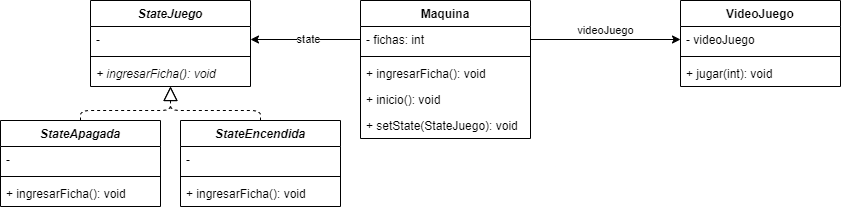

The diagram above was exported from draw.io. Its source (the exported page's mxGraphModel, read from the mxfile embedded in the PNG):
<mxGraphModel dx="1808" dy="550" grid="1" gridSize="10" guides="1" tooltips="1" connect="1" arrows="1" fold="1" page="1" pageScale="1" pageWidth="827" pageHeight="1169" math="0" shadow="0">
  <root>
    <mxCell id="0" />
    <mxCell id="1" parent="0" />
    <mxCell id="xCcbsz9Umr1J_whs29GB-1" value="Maquina" style="swimlane;fontStyle=1;align=center;verticalAlign=top;childLayout=stackLayout;horizontal=1;startSize=26;horizontalStack=0;resizeParent=1;resizeParentMax=0;resizeLast=0;collapsible=1;marginBottom=0;" vertex="1" parent="1">
      <mxGeometry x="160" y="40" width="170" height="138" as="geometry" />
    </mxCell>
    <mxCell id="xCcbsz9Umr1J_whs29GB-2" value="- fichas: int" style="text;strokeColor=none;fillColor=none;align=left;verticalAlign=top;spacingLeft=4;spacingRight=4;overflow=hidden;rotatable=0;points=[[0,0.5],[1,0.5]];portConstraint=eastwest;" vertex="1" parent="xCcbsz9Umr1J_whs29GB-1">
      <mxGeometry y="26" width="170" height="26" as="geometry" />
    </mxCell>
    <mxCell id="xCcbsz9Umr1J_whs29GB-3" value="" style="line;strokeWidth=1;fillColor=none;align=left;verticalAlign=middle;spacingTop=-1;spacingLeft=3;spacingRight=3;rotatable=0;labelPosition=right;points=[];portConstraint=eastwest;" vertex="1" parent="xCcbsz9Umr1J_whs29GB-1">
      <mxGeometry y="52" width="170" height="8" as="geometry" />
    </mxCell>
    <mxCell id="xCcbsz9Umr1J_whs29GB-4" value="+ ingresarFicha(): void" style="text;strokeColor=none;fillColor=none;align=left;verticalAlign=top;spacingLeft=4;spacingRight=4;overflow=hidden;rotatable=0;points=[[0,0.5],[1,0.5]];portConstraint=eastwest;" vertex="1" parent="xCcbsz9Umr1J_whs29GB-1">
      <mxGeometry y="60" width="170" height="26" as="geometry" />
    </mxCell>
    <mxCell id="xCcbsz9Umr1J_whs29GB-5" value="+ inicio(): void" style="text;strokeColor=none;fillColor=none;align=left;verticalAlign=top;spacingLeft=4;spacingRight=4;overflow=hidden;rotatable=0;points=[[0,0.5],[1,0.5]];portConstraint=eastwest;" vertex="1" parent="xCcbsz9Umr1J_whs29GB-1">
      <mxGeometry y="86" width="170" height="26" as="geometry" />
    </mxCell>
    <mxCell id="xCcbsz9Umr1J_whs29GB-33" value="+ setState(StateJuego): void" style="text;strokeColor=none;fillColor=none;align=left;verticalAlign=top;spacingLeft=4;spacingRight=4;overflow=hidden;rotatable=0;points=[[0,0.5],[1,0.5]];portConstraint=eastwest;" vertex="1" parent="xCcbsz9Umr1J_whs29GB-1">
      <mxGeometry y="112" width="170" height="26" as="geometry" />
    </mxCell>
    <mxCell id="xCcbsz9Umr1J_whs29GB-7" value="VideoJuego" style="swimlane;fontStyle=1;align=center;verticalAlign=top;childLayout=stackLayout;horizontal=1;startSize=26;horizontalStack=0;resizeParent=1;resizeParentMax=0;resizeLast=0;collapsible=1;marginBottom=0;" vertex="1" parent="1">
      <mxGeometry x="480" y="40" width="160" height="86" as="geometry" />
    </mxCell>
    <mxCell id="xCcbsz9Umr1J_whs29GB-9" value="- videoJuego" style="text;strokeColor=none;fillColor=none;align=left;verticalAlign=top;spacingLeft=4;spacingRight=4;overflow=hidden;rotatable=0;points=[[0,0.5],[1,0.5]];portConstraint=eastwest;" vertex="1" parent="xCcbsz9Umr1J_whs29GB-7">
      <mxGeometry y="26" width="160" height="26" as="geometry" />
    </mxCell>
    <mxCell id="xCcbsz9Umr1J_whs29GB-10" value="" style="line;strokeWidth=1;fillColor=none;align=left;verticalAlign=middle;spacingTop=-1;spacingLeft=3;spacingRight=3;rotatable=0;labelPosition=right;points=[];portConstraint=eastwest;" vertex="1" parent="xCcbsz9Umr1J_whs29GB-7">
      <mxGeometry y="52" width="160" height="8" as="geometry" />
    </mxCell>
    <mxCell id="xCcbsz9Umr1J_whs29GB-11" value="+ jugar(int): void" style="text;strokeColor=none;fillColor=none;align=left;verticalAlign=top;spacingLeft=4;spacingRight=4;overflow=hidden;rotatable=0;points=[[0,0.5],[1,0.5]];portConstraint=eastwest;" vertex="1" parent="xCcbsz9Umr1J_whs29GB-7">
      <mxGeometry y="60" width="160" height="26" as="geometry" />
    </mxCell>
    <mxCell id="xCcbsz9Umr1J_whs29GB-13" style="edgeStyle=orthogonalEdgeStyle;rounded=0;orthogonalLoop=1;jettySize=auto;html=1;exitX=1;exitY=0.5;exitDx=0;exitDy=0;entryX=0;entryY=0.5;entryDx=0;entryDy=0;" edge="1" parent="1" source="xCcbsz9Umr1J_whs29GB-2" target="xCcbsz9Umr1J_whs29GB-9">
      <mxGeometry relative="1" as="geometry" />
    </mxCell>
    <mxCell id="xCcbsz9Umr1J_whs29GB-14" value="videoJuego" style="edgeLabel;html=1;align=center;verticalAlign=middle;resizable=0;points=[];" vertex="1" connectable="0" parent="xCcbsz9Umr1J_whs29GB-13">
      <mxGeometry x="0.1563" y="-3" relative="1" as="geometry">
        <mxPoint x="-12" y="-12" as="offset" />
      </mxGeometry>
    </mxCell>
    <mxCell id="xCcbsz9Umr1J_whs29GB-16" value="StateJuego" style="swimlane;fontStyle=3;align=center;verticalAlign=top;childLayout=stackLayout;horizontal=1;startSize=26;horizontalStack=0;resizeParent=1;resizeParentMax=0;resizeLast=0;collapsible=1;marginBottom=0;" vertex="1" parent="1">
      <mxGeometry x="-110" y="40" width="160" height="86" as="geometry" />
    </mxCell>
    <mxCell id="xCcbsz9Umr1J_whs29GB-17" value="- " style="text;strokeColor=none;fillColor=none;align=left;verticalAlign=top;spacingLeft=4;spacingRight=4;overflow=hidden;rotatable=0;points=[[0,0.5],[1,0.5]];portConstraint=eastwest;" vertex="1" parent="xCcbsz9Umr1J_whs29GB-16">
      <mxGeometry y="26" width="160" height="26" as="geometry" />
    </mxCell>
    <mxCell id="xCcbsz9Umr1J_whs29GB-18" value="" style="line;strokeWidth=1;fillColor=none;align=left;verticalAlign=middle;spacingTop=-1;spacingLeft=3;spacingRight=3;rotatable=0;labelPosition=right;points=[];portConstraint=eastwest;" vertex="1" parent="xCcbsz9Umr1J_whs29GB-16">
      <mxGeometry y="52" width="160" height="8" as="geometry" />
    </mxCell>
    <mxCell id="xCcbsz9Umr1J_whs29GB-19" value="+ ingresarFicha(): void" style="text;strokeColor=none;fillColor=none;align=left;verticalAlign=top;spacingLeft=4;spacingRight=4;overflow=hidden;rotatable=0;points=[[0,0.5],[1,0.5]];portConstraint=eastwest;fontStyle=2" vertex="1" parent="xCcbsz9Umr1J_whs29GB-16">
      <mxGeometry y="60" width="160" height="26" as="geometry" />
    </mxCell>
    <mxCell id="xCcbsz9Umr1J_whs29GB-20" style="edgeStyle=orthogonalEdgeStyle;rounded=0;orthogonalLoop=1;jettySize=auto;html=1;exitX=0;exitY=0.5;exitDx=0;exitDy=0;entryX=1;entryY=0.5;entryDx=0;entryDy=0;" edge="1" parent="1" source="xCcbsz9Umr1J_whs29GB-2" target="xCcbsz9Umr1J_whs29GB-17">
      <mxGeometry relative="1" as="geometry" />
    </mxCell>
    <mxCell id="xCcbsz9Umr1J_whs29GB-21" value="state" style="edgeLabel;html=1;align=center;verticalAlign=middle;resizable=0;points=[];" vertex="1" connectable="0" parent="xCcbsz9Umr1J_whs29GB-20">
      <mxGeometry x="-0.2095" y="1" relative="1" as="geometry">
        <mxPoint x="-9" y="-1" as="offset" />
      </mxGeometry>
    </mxCell>
    <mxCell id="xCcbsz9Umr1J_whs29GB-22" value="StateApagada" style="swimlane;fontStyle=3;align=center;verticalAlign=top;childLayout=stackLayout;horizontal=1;startSize=26;horizontalStack=0;resizeParent=1;resizeParentMax=0;resizeLast=0;collapsible=1;marginBottom=0;" vertex="1" parent="1">
      <mxGeometry x="-200" y="160" width="160" height="86" as="geometry" />
    </mxCell>
    <mxCell id="xCcbsz9Umr1J_whs29GB-23" value="- " style="text;strokeColor=none;fillColor=none;align=left;verticalAlign=top;spacingLeft=4;spacingRight=4;overflow=hidden;rotatable=0;points=[[0,0.5],[1,0.5]];portConstraint=eastwest;" vertex="1" parent="xCcbsz9Umr1J_whs29GB-22">
      <mxGeometry y="26" width="160" height="26" as="geometry" />
    </mxCell>
    <mxCell id="xCcbsz9Umr1J_whs29GB-24" value="" style="line;strokeWidth=1;fillColor=none;align=left;verticalAlign=middle;spacingTop=-1;spacingLeft=3;spacingRight=3;rotatable=0;labelPosition=right;points=[];portConstraint=eastwest;" vertex="1" parent="xCcbsz9Umr1J_whs29GB-22">
      <mxGeometry y="52" width="160" height="8" as="geometry" />
    </mxCell>
    <mxCell id="xCcbsz9Umr1J_whs29GB-25" value="+ ingresarFicha(): void" style="text;strokeColor=none;fillColor=none;align=left;verticalAlign=top;spacingLeft=4;spacingRight=4;overflow=hidden;rotatable=0;points=[[0,0.5],[1,0.5]];portConstraint=eastwest;" vertex="1" parent="xCcbsz9Umr1J_whs29GB-22">
      <mxGeometry y="60" width="160" height="26" as="geometry" />
    </mxCell>
    <mxCell id="xCcbsz9Umr1J_whs29GB-26" value="StateEncendida" style="swimlane;fontStyle=3;align=center;verticalAlign=top;childLayout=stackLayout;horizontal=1;startSize=26;horizontalStack=0;resizeParent=1;resizeParentMax=0;resizeLast=0;collapsible=1;marginBottom=0;" vertex="1" parent="1">
      <mxGeometry x="-20" y="160" width="160" height="86" as="geometry" />
    </mxCell>
    <mxCell id="xCcbsz9Umr1J_whs29GB-27" value="- " style="text;strokeColor=none;fillColor=none;align=left;verticalAlign=top;spacingLeft=4;spacingRight=4;overflow=hidden;rotatable=0;points=[[0,0.5],[1,0.5]];portConstraint=eastwest;" vertex="1" parent="xCcbsz9Umr1J_whs29GB-26">
      <mxGeometry y="26" width="160" height="26" as="geometry" />
    </mxCell>
    <mxCell id="xCcbsz9Umr1J_whs29GB-28" value="" style="line;strokeWidth=1;fillColor=none;align=left;verticalAlign=middle;spacingTop=-1;spacingLeft=3;spacingRight=3;rotatable=0;labelPosition=right;points=[];portConstraint=eastwest;" vertex="1" parent="xCcbsz9Umr1J_whs29GB-26">
      <mxGeometry y="52" width="160" height="8" as="geometry" />
    </mxCell>
    <mxCell id="xCcbsz9Umr1J_whs29GB-29" value="+ ingresarFicha(): void" style="text;strokeColor=none;fillColor=none;align=left;verticalAlign=top;spacingLeft=4;spacingRight=4;overflow=hidden;rotatable=0;points=[[0,0.5],[1,0.5]];portConstraint=eastwest;" vertex="1" parent="xCcbsz9Umr1J_whs29GB-26">
      <mxGeometry y="60" width="160" height="26" as="geometry" />
    </mxCell>
    <mxCell id="xCcbsz9Umr1J_whs29GB-31" value="" style="endArrow=block;dashed=1;endFill=0;endSize=12;html=1;exitX=0.5;exitY=0;exitDx=0;exitDy=0;" edge="1" parent="1" source="xCcbsz9Umr1J_whs29GB-22" target="xCcbsz9Umr1J_whs29GB-19">
      <mxGeometry width="160" relative="1" as="geometry">
        <mxPoint x="80" y="260" as="sourcePoint" />
        <mxPoint x="240" y="260" as="targetPoint" />
        <Array as="points">
          <mxPoint x="-120" y="150" />
          <mxPoint x="-30" y="150" />
        </Array>
      </mxGeometry>
    </mxCell>
    <mxCell id="xCcbsz9Umr1J_whs29GB-32" value="" style="endArrow=block;dashed=1;endFill=0;endSize=12;html=1;exitX=0.5;exitY=0;exitDx=0;exitDy=0;" edge="1" parent="1" source="xCcbsz9Umr1J_whs29GB-26" target="xCcbsz9Umr1J_whs29GB-19">
      <mxGeometry width="160" relative="1" as="geometry">
        <mxPoint x="30" y="144" as="sourcePoint" />
        <mxPoint x="120" y="110" as="targetPoint" />
        <Array as="points">
          <mxPoint x="60" y="150" />
          <mxPoint x="-30" y="150" />
        </Array>
      </mxGeometry>
    </mxCell>
  </root>
</mxGraphModel>